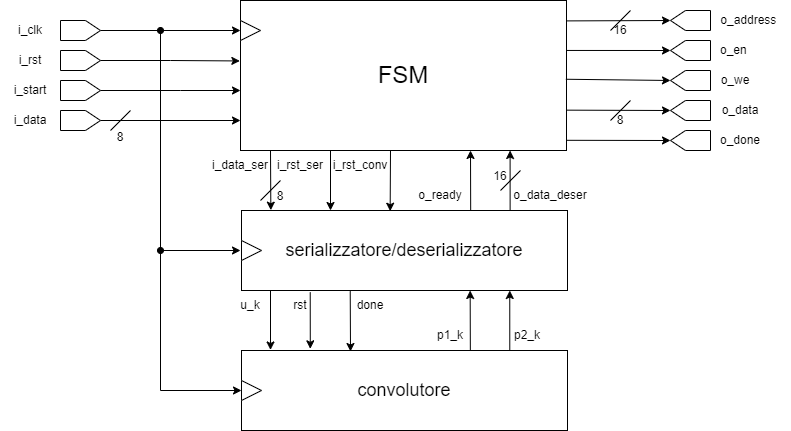

The diagram above was exported from draw.io. Its source (the exported page's mxGraphModel, read from the mxfile embedded in the PNG):
<mxGraphModel dx="1038" dy="641" grid="1" gridSize="10" guides="1" tooltips="1" connect="1" arrows="1" fold="1" page="1" pageScale="1" pageWidth="827" pageHeight="1169" math="0" shadow="0">
  <root>
    <mxCell id="0" />
    <mxCell id="1" parent="0" />
    <mxCell id="JLX19tRx0kcaMUQh0Pze-1" value="&lt;span style=&quot;font-size: 24px&quot;&gt;FSM&lt;/span&gt;" style="rounded=0;whiteSpace=wrap;html=1;" parent="1" vertex="1">
      <mxGeometry x="250" y="70" width="326" height="150" as="geometry" />
    </mxCell>
    <mxCell id="JLX19tRx0kcaMUQh0Pze-3" value="" style="endArrow=classic;html=1;rounded=0;exitX=0.5;exitY=1;exitDx=0;exitDy=0;" parent="1" source="JLX19tRx0kcaMUQh0Pze-4" edge="1">
      <mxGeometry width="50" height="50" relative="1" as="geometry">
        <mxPoint x="110" y="105" as="sourcePoint" />
        <mxPoint x="250" y="100" as="targetPoint" />
        <Array as="points">
          <mxPoint x="170" y="100" />
        </Array>
      </mxGeometry>
    </mxCell>
    <mxCell id="JLX19tRx0kcaMUQh0Pze-4" value="" style="shape=offPageConnector;whiteSpace=wrap;html=1;rotation=-90;" parent="1" vertex="1">
      <mxGeometry x="80" y="80" width="20" height="40" as="geometry" />
    </mxCell>
    <mxCell id="JLX19tRx0kcaMUQh0Pze-5" value="" style="endArrow=classic;html=1;rounded=0;exitX=0.5;exitY=1;exitDx=0;exitDy=0;entryX=-0.002;entryY=0.403;entryDx=0;entryDy=0;entryPerimeter=0;" parent="1" source="JLX19tRx0kcaMUQh0Pze-6" target="JLX19tRx0kcaMUQh0Pze-1" edge="1">
      <mxGeometry width="50" height="50" relative="1" as="geometry">
        <mxPoint x="120" y="115" as="sourcePoint" />
        <mxPoint x="260" y="110" as="targetPoint" />
        <Array as="points">
          <mxPoint x="180" y="130" />
        </Array>
      </mxGeometry>
    </mxCell>
    <mxCell id="JLX19tRx0kcaMUQh0Pze-6" value="" style="shape=offPageConnector;whiteSpace=wrap;html=1;rotation=-90;" parent="1" vertex="1">
      <mxGeometry x="80" y="110" width="20" height="40" as="geometry" />
    </mxCell>
    <mxCell id="JLX19tRx0kcaMUQh0Pze-7" value="" style="endArrow=classic;html=1;rounded=0;exitX=0.5;exitY=1;exitDx=0;exitDy=0;" parent="1" source="JLX19tRx0kcaMUQh0Pze-8" edge="1">
      <mxGeometry width="50" height="50" relative="1" as="geometry">
        <mxPoint x="130" y="125" as="sourcePoint" />
        <mxPoint x="250" y="160" as="targetPoint" />
        <Array as="points">
          <mxPoint x="190" y="160" />
        </Array>
      </mxGeometry>
    </mxCell>
    <mxCell id="JLX19tRx0kcaMUQh0Pze-8" value="" style="shape=offPageConnector;whiteSpace=wrap;html=1;rotation=-90;" parent="1" vertex="1">
      <mxGeometry x="80" y="140" width="20" height="40" as="geometry" />
    </mxCell>
    <mxCell id="JLX19tRx0kcaMUQh0Pze-9" value="" style="endArrow=classic;html=1;rounded=0;exitX=0.5;exitY=1;exitDx=0;exitDy=0;" parent="1" source="JLX19tRx0kcaMUQh0Pze-10" edge="1">
      <mxGeometry width="50" height="50" relative="1" as="geometry">
        <mxPoint x="110" y="195" as="sourcePoint" />
        <mxPoint x="250" y="190" as="targetPoint" />
        <Array as="points">
          <mxPoint x="170" y="190" />
        </Array>
      </mxGeometry>
    </mxCell>
    <mxCell id="JLX19tRx0kcaMUQh0Pze-10" value="" style="shape=offPageConnector;whiteSpace=wrap;html=1;rotation=-90;" parent="1" vertex="1">
      <mxGeometry x="80" y="170" width="20" height="40" as="geometry" />
    </mxCell>
    <mxCell id="JLX19tRx0kcaMUQh0Pze-12" value="" style="endArrow=classic;html=1;rounded=0;startArrow=oval;startFill=1;entryX=0;entryY=0.5;entryDx=0;entryDy=0;" parent="1" target="JLX19tRx0kcaMUQh0Pze-14" edge="1">
      <mxGeometry width="50" height="50" relative="1" as="geometry">
        <mxPoint x="170" y="100" as="sourcePoint" />
        <mxPoint x="170" y="630" as="targetPoint" />
        <Array as="points">
          <mxPoint x="170" y="460" />
        </Array>
      </mxGeometry>
    </mxCell>
    <mxCell id="JLX19tRx0kcaMUQh0Pze-13" value="&lt;font style=&quot;font-size: 18px&quot;&gt;serializzatore/deserializzatore&lt;/font&gt;" style="rounded=0;whiteSpace=wrap;html=1;" parent="1" vertex="1">
      <mxGeometry x="251" y="280" width="326" height="80" as="geometry" />
    </mxCell>
    <mxCell id="JLX19tRx0kcaMUQh0Pze-14" value="&lt;font style=&quot;font-size: 18px&quot;&gt;convolutore&lt;/font&gt;" style="rounded=0;whiteSpace=wrap;html=1;" parent="1" vertex="1">
      <mxGeometry x="251" y="420" width="326" height="80" as="geometry" />
    </mxCell>
    <mxCell id="JLX19tRx0kcaMUQh0Pze-15" value="" style="endArrow=classic;html=1;rounded=0;startArrow=oval;startFill=1;" parent="1" edge="1">
      <mxGeometry width="50" height="50" relative="1" as="geometry">
        <mxPoint x="170" y="320" as="sourcePoint" />
        <mxPoint x="250" y="320" as="targetPoint" />
      </mxGeometry>
    </mxCell>
    <mxCell id="iI3jMSbAnk0ciXBEok7h-5" value="" style="endArrow=classic;html=1;rounded=0;entryX=0.5;entryY=1;entryDx=0;entryDy=0;exitX=1.001;exitY=0.136;exitDx=0;exitDy=0;exitPerimeter=0;" parent="1" source="JLX19tRx0kcaMUQh0Pze-1" target="iI3jMSbAnk0ciXBEok7h-6" edge="1">
      <mxGeometry width="50" height="50" relative="1" as="geometry">
        <mxPoint x="580" y="100" as="sourcePoint" />
        <mxPoint x="680" y="98" as="targetPoint" />
      </mxGeometry>
    </mxCell>
    <mxCell id="iI3jMSbAnk0ciXBEok7h-6" value="" style="shape=offPageConnector;whiteSpace=wrap;html=1;rotation=90;" parent="1" vertex="1">
      <mxGeometry x="690" y="70" width="20" height="40" as="geometry" />
    </mxCell>
    <mxCell id="iI3jMSbAnk0ciXBEok7h-7" value="" style="shape=offPageConnector;whiteSpace=wrap;html=1;rotation=90;" parent="1" vertex="1">
      <mxGeometry x="690" y="100" width="20" height="40" as="geometry" />
    </mxCell>
    <mxCell id="iI3jMSbAnk0ciXBEok7h-8" value="" style="shape=offPageConnector;whiteSpace=wrap;html=1;rotation=90;" parent="1" vertex="1">
      <mxGeometry x="690" y="130" width="20" height="40" as="geometry" />
    </mxCell>
    <mxCell id="iI3jMSbAnk0ciXBEok7h-9" value="" style="shape=offPageConnector;whiteSpace=wrap;html=1;rotation=90;" parent="1" vertex="1">
      <mxGeometry x="690" y="160" width="20" height="40" as="geometry" />
    </mxCell>
    <mxCell id="iI3jMSbAnk0ciXBEok7h-10" value="" style="shape=offPageConnector;whiteSpace=wrap;html=1;rotation=90;" parent="1" vertex="1">
      <mxGeometry x="690" y="190" width="20" height="40" as="geometry" />
    </mxCell>
    <mxCell id="iI3jMSbAnk0ciXBEok7h-11" value="" style="endArrow=classic;html=1;rounded=0;entryX=0.5;entryY=1;entryDx=0;entryDy=0;exitX=1.001;exitY=0.333;exitDx=0;exitDy=0;exitPerimeter=0;" parent="1" source="JLX19tRx0kcaMUQh0Pze-1" target="iI3jMSbAnk0ciXBEok7h-7" edge="1">
      <mxGeometry width="50" height="50" relative="1" as="geometry">
        <mxPoint x="390" y="260" as="sourcePoint" />
        <mxPoint x="440" y="210" as="targetPoint" />
      </mxGeometry>
    </mxCell>
    <mxCell id="iI3jMSbAnk0ciXBEok7h-12" value="" style="endArrow=classic;html=1;rounded=0;entryX=0.5;entryY=1;entryDx=0;entryDy=0;exitX=0.998;exitY=0.525;exitDx=0;exitDy=0;exitPerimeter=0;" parent="1" source="JLX19tRx0kcaMUQh0Pze-1" target="iI3jMSbAnk0ciXBEok7h-8" edge="1">
      <mxGeometry width="50" height="50" relative="1" as="geometry">
        <mxPoint x="590" y="160" as="sourcePoint" />
        <mxPoint x="440" y="210" as="targetPoint" />
        <Array as="points" />
      </mxGeometry>
    </mxCell>
    <mxCell id="iI3jMSbAnk0ciXBEok7h-14" value="" style="endArrow=classic;html=1;rounded=0;entryX=0.5;entryY=1;entryDx=0;entryDy=0;exitX=0.999;exitY=0.731;exitDx=0;exitDy=0;exitPerimeter=0;" parent="1" source="JLX19tRx0kcaMUQh0Pze-1" target="iI3jMSbAnk0ciXBEok7h-9" edge="1">
      <mxGeometry width="50" height="50" relative="1" as="geometry">
        <mxPoint x="590" y="180" as="sourcePoint" />
        <mxPoint x="630" y="110" as="targetPoint" />
      </mxGeometry>
    </mxCell>
    <mxCell id="iI3jMSbAnk0ciXBEok7h-15" value="" style="endArrow=classic;html=1;rounded=0;entryX=0.5;entryY=1;entryDx=0;entryDy=0;exitX=1;exitY=0.932;exitDx=0;exitDy=0;exitPerimeter=0;" parent="1" source="JLX19tRx0kcaMUQh0Pze-1" target="iI3jMSbAnk0ciXBEok7h-10" edge="1">
      <mxGeometry width="50" height="50" relative="1" as="geometry">
        <mxPoint x="600" y="220" as="sourcePoint" />
        <mxPoint x="630" y="110" as="targetPoint" />
      </mxGeometry>
    </mxCell>
    <mxCell id="iI3jMSbAnk0ciXBEok7h-16" value="" style="endArrow=classic;html=1;rounded=0;exitX=0;exitY=0;exitDx=0;exitDy=0;entryX=0.09;entryY=-0.004;entryDx=0;entryDy=0;entryPerimeter=0;" parent="1" source="iI3jMSbAnk0ciXBEok7h-42" target="JLX19tRx0kcaMUQh0Pze-13" edge="1">
      <mxGeometry width="50" height="50" relative="1" as="geometry">
        <mxPoint x="390" y="330" as="sourcePoint" />
        <mxPoint x="293" y="280" as="targetPoint" />
      </mxGeometry>
    </mxCell>
    <mxCell id="iI3jMSbAnk0ciXBEok7h-17" value="" style="endArrow=classic;html=1;rounded=0;exitX=1;exitY=0;exitDx=0;exitDy=0;" parent="1" source="iI3jMSbAnk0ciXBEok7h-42" edge="1">
      <mxGeometry width="50" height="50" relative="1" as="geometry">
        <mxPoint x="390" y="240" as="sourcePoint" />
        <mxPoint x="340" y="280" as="targetPoint" />
      </mxGeometry>
    </mxCell>
    <mxCell id="iI3jMSbAnk0ciXBEok7h-18" value="" style="endArrow=classic;html=1;rounded=0;entryX=0.456;entryY=0.009;entryDx=0;entryDy=0;entryPerimeter=0;exitX=1;exitY=0;exitDx=0;exitDy=0;" parent="1" source="iI3jMSbAnk0ciXBEok7h-41" target="JLX19tRx0kcaMUQh0Pze-13" edge="1">
      <mxGeometry width="50" height="50" relative="1" as="geometry">
        <mxPoint x="390" y="235" as="sourcePoint" />
        <mxPoint x="405" y="280" as="targetPoint" />
      </mxGeometry>
    </mxCell>
    <mxCell id="iI3jMSbAnk0ciXBEok7h-19" value="" style="endArrow=classic;html=1;rounded=0;exitX=0.703;exitY=-0.004;exitDx=0;exitDy=0;exitPerimeter=0;" parent="1" source="JLX19tRx0kcaMUQh0Pze-13" edge="1">
      <mxGeometry width="50" height="50" relative="1" as="geometry">
        <mxPoint x="440" y="280" as="sourcePoint" />
        <mxPoint x="480" y="220" as="targetPoint" />
      </mxGeometry>
    </mxCell>
    <mxCell id="iI3jMSbAnk0ciXBEok7h-20" value="" style="endArrow=classic;html=1;rounded=0;exitX=0.824;exitY=-0.004;exitDx=0;exitDy=0;exitPerimeter=0;entryX=0.827;entryY=1;entryDx=0;entryDy=0;entryPerimeter=0;" parent="1" source="JLX19tRx0kcaMUQh0Pze-13" target="JLX19tRx0kcaMUQh0Pze-1" edge="1">
      <mxGeometry width="50" height="50" relative="1" as="geometry">
        <mxPoint x="390" y="240" as="sourcePoint" />
        <mxPoint x="440" y="190" as="targetPoint" />
      </mxGeometry>
    </mxCell>
    <mxCell id="iI3jMSbAnk0ciXBEok7h-21" value="" style="endArrow=classic;html=1;rounded=0;exitX=0;exitY=0;exitDx=0;exitDy=0;entryX=0.09;entryY=-0.004;entryDx=0;entryDy=0;entryPerimeter=0;" parent="1" source="iI3jMSbAnk0ciXBEok7h-36" edge="1">
      <mxGeometry width="50" height="50" relative="1" as="geometry">
        <mxPoint x="280.6299999999999" y="362.1" as="sourcePoint" />
        <mxPoint x="280" y="419.48" as="targetPoint" />
      </mxGeometry>
    </mxCell>
    <mxCell id="iI3jMSbAnk0ciXBEok7h-22" value="" style="endArrow=classic;html=1;rounded=0;exitX=0.662;exitY=0.056;exitDx=0;exitDy=0;exitPerimeter=0;entryX=0.211;entryY=-0.021;entryDx=0;entryDy=0;entryPerimeter=0;" parent="1" source="iI3jMSbAnk0ciXBEok7h-36" target="JLX19tRx0kcaMUQh0Pze-14" edge="1">
      <mxGeometry width="50" height="50" relative="1" as="geometry">
        <mxPoint x="320.72799999999984" y="360.9" as="sourcePoint" />
        <mxPoint x="321" y="420" as="targetPoint" />
      </mxGeometry>
    </mxCell>
    <mxCell id="iI3jMSbAnk0ciXBEok7h-23" value="" style="endArrow=classic;html=1;rounded=0;exitX=0.162;exitY=0.024;exitDx=0;exitDy=0;exitPerimeter=0;" parent="1" source="iI3jMSbAnk0ciXBEok7h-37" edge="1">
      <mxGeometry width="50" height="50" relative="1" as="geometry">
        <mxPoint x="360.5" y="361.5" as="sourcePoint" />
        <mxPoint x="360" y="421" as="targetPoint" />
      </mxGeometry>
    </mxCell>
    <mxCell id="iI3jMSbAnk0ciXBEok7h-24" value="" style="endArrow=classic;html=1;rounded=0;exitX=0.703;exitY=-0.004;exitDx=0;exitDy=0;exitPerimeter=0;" parent="1" edge="1">
      <mxGeometry width="50" height="50" relative="1" as="geometry">
        <mxPoint x="479.83799999999997" y="419.48" as="sourcePoint" />
        <mxPoint x="479.65999999999985" y="360" as="targetPoint" />
      </mxGeometry>
    </mxCell>
    <mxCell id="iI3jMSbAnk0ciXBEok7h-25" value="" style="endArrow=classic;html=1;rounded=0;exitX=0.824;exitY=-0.004;exitDx=0;exitDy=0;exitPerimeter=0;entryX=0.827;entryY=1;entryDx=0;entryDy=0;entryPerimeter=0;" parent="1" edge="1">
      <mxGeometry width="50" height="50" relative="1" as="geometry">
        <mxPoint x="519.2839999999999" y="419.48" as="sourcePoint" />
        <mxPoint x="519.2619999999997" y="360" as="targetPoint" />
      </mxGeometry>
    </mxCell>
    <mxCell id="iI3jMSbAnk0ciXBEok7h-26" value="i_clk" style="text;html=1;strokeColor=none;fillColor=none;align=center;verticalAlign=middle;whiteSpace=wrap;rounded=0;" parent="1" vertex="1">
      <mxGeometry x="10" y="85" width="60" height="30" as="geometry" />
    </mxCell>
    <mxCell id="iI3jMSbAnk0ciXBEok7h-27" value="i_rst" style="text;html=1;strokeColor=none;fillColor=none;align=center;verticalAlign=middle;whiteSpace=wrap;rounded=0;" parent="1" vertex="1">
      <mxGeometry x="10" y="115" width="60" height="30" as="geometry" />
    </mxCell>
    <mxCell id="iI3jMSbAnk0ciXBEok7h-28" value="i_data" style="text;html=1;strokeColor=none;fillColor=none;align=center;verticalAlign=middle;whiteSpace=wrap;rounded=0;" parent="1" vertex="1">
      <mxGeometry x="10" y="175" width="60" height="30" as="geometry" />
    </mxCell>
    <mxCell id="iI3jMSbAnk0ciXBEok7h-29" value="i_start" style="text;html=1;strokeColor=none;fillColor=none;align=center;verticalAlign=middle;whiteSpace=wrap;rounded=0;" parent="1" vertex="1">
      <mxGeometry x="10" y="145" width="60" height="30" as="geometry" />
    </mxCell>
    <mxCell id="iI3jMSbAnk0ciXBEok7h-30" value="o_address&amp;nbsp;" style="text;html=1;strokeColor=none;fillColor=none;align=center;verticalAlign=middle;whiteSpace=wrap;rounded=0;" parent="1" vertex="1">
      <mxGeometry x="720" y="75" width="80" height="30" as="geometry" />
    </mxCell>
    <mxCell id="iI3jMSbAnk0ciXBEok7h-31" value="o_en&amp;nbsp; &amp;nbsp;&amp;nbsp;" style="text;html=1;strokeColor=none;fillColor=none;align=center;verticalAlign=middle;whiteSpace=wrap;rounded=0;" parent="1" vertex="1">
      <mxGeometry x="720" y="105" width="60" height="30" as="geometry" />
    </mxCell>
    <mxCell id="iI3jMSbAnk0ciXBEok7h-32" value="o_we&amp;nbsp; &amp;nbsp;" style="text;html=1;strokeColor=none;fillColor=none;align=center;verticalAlign=middle;whiteSpace=wrap;rounded=0;" parent="1" vertex="1">
      <mxGeometry x="720" y="135" width="60" height="30" as="geometry" />
    </mxCell>
    <mxCell id="iI3jMSbAnk0ciXBEok7h-33" value="o_data" style="text;html=1;strokeColor=none;fillColor=none;align=center;verticalAlign=middle;whiteSpace=wrap;rounded=0;" parent="1" vertex="1">
      <mxGeometry x="720" y="165" width="60" height="30" as="geometry" />
    </mxCell>
    <mxCell id="iI3jMSbAnk0ciXBEok7h-34" value="o_done" style="text;html=1;strokeColor=none;fillColor=none;align=center;verticalAlign=middle;whiteSpace=wrap;rounded=0;" parent="1" vertex="1">
      <mxGeometry x="720" y="195" width="60" height="30" as="geometry" />
    </mxCell>
    <mxCell id="iI3jMSbAnk0ciXBEok7h-35" value="u_k" style="text;html=1;strokeColor=none;fillColor=none;align=center;verticalAlign=middle;whiteSpace=wrap;rounded=0;" parent="1" vertex="1">
      <mxGeometry x="230" y="360" width="60" height="30" as="geometry" />
    </mxCell>
    <mxCell id="iI3jMSbAnk0ciXBEok7h-36" value="rst" style="text;html=1;strokeColor=none;fillColor=none;align=center;verticalAlign=middle;whiteSpace=wrap;rounded=0;" parent="1" vertex="1">
      <mxGeometry x="280" y="360" width="60" height="30" as="geometry" />
    </mxCell>
    <mxCell id="iI3jMSbAnk0ciXBEok7h-37" value="done" style="text;html=1;strokeColor=none;fillColor=none;align=center;verticalAlign=middle;whiteSpace=wrap;rounded=0;" parent="1" vertex="1">
      <mxGeometry x="350" y="360" width="60" height="30" as="geometry" />
    </mxCell>
    <mxCell id="iI3jMSbAnk0ciXBEok7h-38" value="p1_k" style="text;html=1;strokeColor=none;fillColor=none;align=center;verticalAlign=middle;whiteSpace=wrap;rounded=0;" parent="1" vertex="1">
      <mxGeometry x="430" y="390" width="60" height="30" as="geometry" />
    </mxCell>
    <mxCell id="iI3jMSbAnk0ciXBEok7h-39" value="p2_k" style="text;html=1;strokeColor=none;fillColor=none;align=center;verticalAlign=middle;whiteSpace=wrap;rounded=0;" parent="1" vertex="1">
      <mxGeometry x="507" y="390" width="60" height="30" as="geometry" />
    </mxCell>
    <mxCell id="iI3jMSbAnk0ciXBEok7h-40" value="i_data_ser" style="text;html=1;strokeColor=none;fillColor=none;align=center;verticalAlign=middle;whiteSpace=wrap;rounded=0;" parent="1" vertex="1">
      <mxGeometry x="220" y="220" width="60" height="30" as="geometry" />
    </mxCell>
    <mxCell id="iI3jMSbAnk0ciXBEok7h-41" value="i_rst_conv" style="text;html=1;strokeColor=none;fillColor=none;align=center;verticalAlign=middle;whiteSpace=wrap;rounded=0;" parent="1" vertex="1">
      <mxGeometry x="340" y="220" width="60" height="30" as="geometry" />
    </mxCell>
    <mxCell id="iI3jMSbAnk0ciXBEok7h-42" value="i_rst_ser" style="text;html=1;strokeColor=none;fillColor=none;align=center;verticalAlign=middle;whiteSpace=wrap;rounded=0;" parent="1" vertex="1">
      <mxGeometry x="280" y="220" width="60" height="30" as="geometry" />
    </mxCell>
    <mxCell id="iI3jMSbAnk0ciXBEok7h-43" value="o_data_deser" style="text;html=1;strokeColor=none;fillColor=none;align=center;verticalAlign=middle;whiteSpace=wrap;rounded=0;" parent="1" vertex="1">
      <mxGeometry x="530" y="250" width="60" height="30" as="geometry" />
    </mxCell>
    <mxCell id="iI3jMSbAnk0ciXBEok7h-44" value="o_ready" style="text;html=1;strokeColor=none;fillColor=none;align=center;verticalAlign=middle;whiteSpace=wrap;rounded=0;" parent="1" vertex="1">
      <mxGeometry x="420" y="250" width="60" height="30" as="geometry" />
    </mxCell>
    <mxCell id="r8BggnxU5MdohDUIyWoQ-1" value="" style="triangle;whiteSpace=wrap;html=1;fontSize=18;" parent="1" vertex="1">
      <mxGeometry x="250" y="90" width="20" height="20" as="geometry" />
    </mxCell>
    <mxCell id="r8BggnxU5MdohDUIyWoQ-2" value="" style="triangle;whiteSpace=wrap;html=1;fontSize=18;" parent="1" vertex="1">
      <mxGeometry x="251" y="310" width="20" height="20" as="geometry" />
    </mxCell>
    <mxCell id="r8BggnxU5MdohDUIyWoQ-3" value="" style="triangle;whiteSpace=wrap;html=1;fontSize=18;" parent="1" vertex="1">
      <mxGeometry x="251" y="450" width="20" height="20" as="geometry" />
    </mxCell>
    <mxCell id="r8BggnxU5MdohDUIyWoQ-4" value="" style="endArrow=none;html=1;rounded=0;fontSize=18;" parent="1" edge="1">
      <mxGeometry width="50" height="50" relative="1" as="geometry">
        <mxPoint x="120" y="200" as="sourcePoint" />
        <mxPoint x="140" y="180" as="targetPoint" />
      </mxGeometry>
    </mxCell>
    <mxCell id="r8BggnxU5MdohDUIyWoQ-5" value="&lt;font style=&quot;font-size: 12px&quot;&gt;8&lt;/font&gt;" style="text;html=1;strokeColor=none;fillColor=none;align=center;verticalAlign=middle;whiteSpace=wrap;rounded=0;fontSize=18;" parent="1" vertex="1">
      <mxGeometry x="100" y="190" width="60" height="30" as="geometry" />
    </mxCell>
    <mxCell id="r8BggnxU5MdohDUIyWoQ-7" value="" style="endArrow=none;html=1;rounded=0;fontSize=18;" parent="1" edge="1">
      <mxGeometry width="50" height="50" relative="1" as="geometry">
        <mxPoint x="270" y="270" as="sourcePoint" />
        <mxPoint x="290" y="250" as="targetPoint" />
      </mxGeometry>
    </mxCell>
    <mxCell id="r8BggnxU5MdohDUIyWoQ-8" value="&lt;font style=&quot;font-size: 12px&quot;&gt;8&lt;/font&gt;" style="text;html=1;strokeColor=none;fillColor=none;align=center;verticalAlign=middle;whiteSpace=wrap;rounded=0;fontSize=14;" parent="1" vertex="1">
      <mxGeometry x="260" y="250" width="60" height="30" as="geometry" />
    </mxCell>
    <mxCell id="r8BggnxU5MdohDUIyWoQ-9" value="" style="endArrow=none;html=1;rounded=0;fontSize=18;" parent="1" edge="1">
      <mxGeometry width="50" height="50" relative="1" as="geometry">
        <mxPoint x="510" y="260" as="sourcePoint" />
        <mxPoint x="530" y="240" as="targetPoint" />
      </mxGeometry>
    </mxCell>
    <mxCell id="r8BggnxU5MdohDUIyWoQ-10" value="&lt;font style=&quot;font-size: 12px&quot;&gt;16&lt;/font&gt;" style="text;html=1;strokeColor=none;fillColor=none;align=center;verticalAlign=middle;whiteSpace=wrap;rounded=0;fontSize=14;" parent="1" vertex="1">
      <mxGeometry x="480" y="230" width="60" height="30" as="geometry" />
    </mxCell>
    <mxCell id="r8BggnxU5MdohDUIyWoQ-11" value="" style="endArrow=none;html=1;rounded=0;fontSize=18;" parent="1" edge="1">
      <mxGeometry width="50" height="50" relative="1" as="geometry">
        <mxPoint x="620" y="190" as="sourcePoint" />
        <mxPoint x="640" y="170" as="targetPoint" />
      </mxGeometry>
    </mxCell>
    <mxCell id="r8BggnxU5MdohDUIyWoQ-12" value="8" style="text;html=1;strokeColor=none;fillColor=none;align=center;verticalAlign=middle;whiteSpace=wrap;rounded=0;fontSize=12;" parent="1" vertex="1">
      <mxGeometry x="600" y="175" width="60" height="30" as="geometry" />
    </mxCell>
    <mxCell id="r8BggnxU5MdohDUIyWoQ-13" value="" style="endArrow=none;html=1;rounded=0;fontSize=18;" parent="1" edge="1">
      <mxGeometry width="50" height="50" relative="1" as="geometry">
        <mxPoint x="620" y="100" as="sourcePoint" />
        <mxPoint x="640" y="80" as="targetPoint" />
      </mxGeometry>
    </mxCell>
    <mxCell id="r8BggnxU5MdohDUIyWoQ-14" value="16" style="text;html=1;strokeColor=none;fillColor=none;align=center;verticalAlign=middle;whiteSpace=wrap;rounded=0;fontSize=12;" parent="1" vertex="1">
      <mxGeometry x="600" y="85" width="60" height="30" as="geometry" />
    </mxCell>
  </root>
</mxGraphModel>